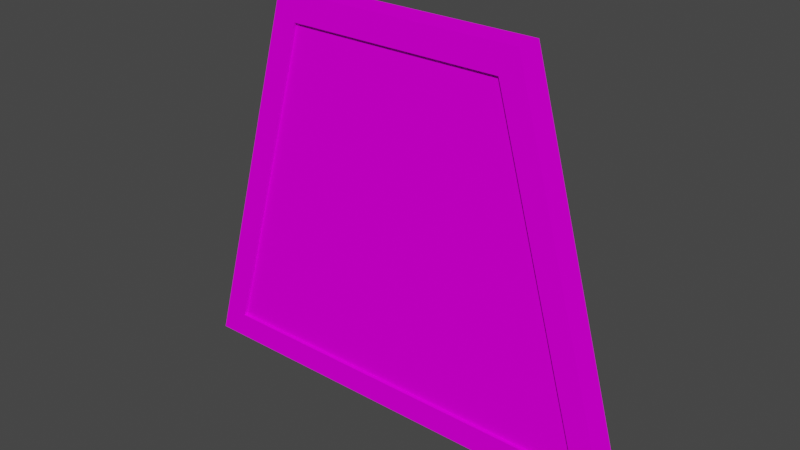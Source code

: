 # Source: wintrapgr.blend  (saved by Blender 3.0.42; exported with 4.5.12 LTS)
import bpy
from mathutils import Matrix  # noqa: F401  (used for matrix-valued properties, if any)

bpy.ops.wm.read_factory_settings(use_empty=True)
scene = bpy.context.scene
scene.name = 'Scene'

# ---- collections
col_wintrap = bpy.data.collections.new('wintrap'); scene.collection.children.link(col_wintrap)

# ---- images (referenced by path relative to the original .blend; pixels are not part of the script)
import os
ASSET_DIR = os.environ.get("B2B_ASSET_DIR", "")  # directory of the original .blend (textures are referenced by path, not embedded)
HERE = os.path.dirname(os.path.abspath(__file__))  # packed textures are extracted next to this script under _unpacked/

def load_image(name, relpath, width, height, colorspace="sRGB"):
    """Load a texture the original file referenced (path relative to the .blend, or extracted next to this script)."""
    p = next((c for c in (os.path.join(HERE, relpath), os.path.join(ASSET_DIR, relpath)) if relpath and os.path.exists(c)), "")
    if p:
        img = bpy.data.images.load(p, check_existing=True)
        img.name = name
    else:  # same state as the original file: an image datablock whose file is absent (Cycles renders it pink)
        img = bpy.data.images.new(name, width, height)
        img.source = "FILE"
        img.filepath = "//" + (relpath or name)
    img.colorspace_settings.name = colorspace
    return img
img_wintrim_png = load_image('WINTRIM.png', 'WINTRIM.png', 1024, 1024, 'sRGB')
img_winslot_png = load_image('WINSLOT.png', 'WINSLOT.png', 1024, 1024, 'sRGB')
img_winpain_png = load_image('WINPAIN.png', 'WINPAIN.png', 1024, 1024, 'sRGB')
img_wingird_png = load_image('WINGIRD.png', 'WINGIRD.png', 1024, 1024, 'sRGB')

# ---- materials (node trees are filled in below, after node groups)
mat_wintrim = bpy.data.materials.new('wintrim')
mat_wintrim.use_backface_culling = True
mat_wintrim.use_transparent_shadow = False
mat_winslot = bpy.data.materials.new('winslot')
mat_winslot.use_backface_culling = True
mat_winslot.use_transparent_shadow = False
mat_winpain = bpy.data.materials.new('winpain')
mat_winpain.use_transparent_shadow = False
mat_wingird = bpy.data.materials.new('wingird')
mat_wingird.use_transparent_shadow = False

# ---- material node trees
mat_wintrim.use_nodes = True; mat_wintrim.node_tree.nodes.clear()
_N = mat_wintrim.node_tree.nodes; _L = mat_wintrim.node_tree.links
n0 = _N.new('ShaderNodeOutputMaterial'); n0.name = 'Material Output'; n0.location = (300, 300)
n1 = _N.new('ShaderNodeBsdfDiffuse'); n1.name = 'Diffuse BSDF'; n1.location = (50, 300)
n2 = _N.new('ShaderNodeTexImage'); n2.name = 'Image Texture'; n2.location = (-290, 300)
n2.image = img_wintrim_png
_L.new(n1.outputs[0], n0.inputs[0])
_L.new(n2.outputs[0], n1.inputs[0])
n0.is_active_output = True
mat_winslot.use_nodes = True; mat_winslot.node_tree.nodes.clear()
_N = mat_winslot.node_tree.nodes; _L = mat_winslot.node_tree.links
n0 = _N.new('ShaderNodeOutputMaterial'); n0.name = 'Material Output'; n0.location = (300, 300)
n1 = _N.new('ShaderNodeBsdfDiffuse'); n1.name = 'Diffuse BSDF'; n1.location = (50, 300)
n2 = _N.new('ShaderNodeTexImage'); n2.name = 'Image Texture'; n2.location = (-290, 300)
n2.image = img_winslot_png
_L.new(n1.outputs[0], n0.inputs[0])
_L.new(n2.outputs[0], n1.inputs[0])
n0.is_active_output = True
mat_winpain.use_nodes = True; mat_winpain.node_tree.nodes.clear()
_N = mat_winpain.node_tree.nodes; _L = mat_winpain.node_tree.links
n0 = _N.new('ShaderNodeOutputMaterial'); n0.name = 'Material Output'; n0.location = (300, 300)
n1 = _N.new('ShaderNodeBsdfDiffuse'); n1.name = 'Diffuse BSDF'; n1.location = (50, 300)
n2 = _N.new('ShaderNodeTexImage'); n2.name = 'Image Texture'; n2.location = (-290, 300)
n2.image = img_winpain_png
_L.new(n1.outputs[0], n0.inputs[0])
_L.new(n2.outputs[0], n1.inputs[0])
n0.is_active_output = True
mat_wingird.use_nodes = True; mat_wingird.node_tree.nodes.clear()
_N = mat_wingird.node_tree.nodes; _L = mat_wingird.node_tree.links
n0 = _N.new('ShaderNodeOutputMaterial'); n0.name = 'Material Output'; n0.location = (300, 300)
n1 = _N.new('ShaderNodeBsdfDiffuse'); n1.name = 'Diffuse BSDF'; n1.location = (50, 300)
n2 = _N.new('ShaderNodeTexImage'); n2.name = 'Image Texture'; n2.location = (-290, 300)
n2.image = img_wingird_png
_L.new(n1.outputs[0], n0.inputs[0])
_L.new(n2.outputs[0], n1.inputs[0])
n0.is_active_output = True

# ---- world
world_world = bpy.data.worlds.new('World'); scene.world = world_world
world_world.use_nodes = True; world_world.node_tree.nodes.clear()
_N = world_world.node_tree.nodes; _L = world_world.node_tree.links
n0 = _N.new('ShaderNodeOutputWorld'); n0.name = 'World Output'; n0.location = (300, 300)
n1 = _N.new('ShaderNodeBackground'); n1.name = 'Background'; n1.location = (10, 300)
n1.inputs[0].default_value = (0.05088, 0.05088, 0.05088, 1.0)
_L.new(n1.outputs[0], n0.inputs[0])
n0.is_active_output = True
world_world.color = (0.05088, 0.05088, 0.05088)
world_world.use_sun_shadow = False
world_world.sun_shadow_jitter_overblur = 0.0

# ---- meshes
me_cube = bpy.data.meshes.new('Cube')
me_cube.from_pydata([(-3.5, -0.2, -2.9), (-1.875, -0.2, 2.9), (-3.5, 0.2, -2.9), (-1.875, 0.2, 2.9), (3.5, -0.2, -2.9), (1.875, -0.2, 2.9), (3.5, 0.2, -2.9), (1.875, 0.2, 2.9), (-3.019, -0.2, -2.502), (-1.617, -0.2, 2.502), (-3.019, 0.2, -2.502), (-1.617, 0.2, 2.502), (3.019, -0.2, -2.502), (1.617, -0.2, 2.502), (3.019, 0.2, -2.502), (1.617, 0.2, 2.502)], [], [(0, 1, 3, 2), (6, 7, 5, 4), (2, 6, 4, 0), (7, 3, 1, 5), (11, 10, 2, 3), (10, 14, 6, 2), (8, 0, 4, 12), (9, 1, 0, 8), (3, 7, 15, 11), (14, 15, 7, 6), (13, 5, 1, 9), (12, 4, 5, 13), (9, 8, 10, 11), (14, 12, 13, 15), (10, 8, 12, 14), (9, 11, 15, 13)])
me_cube.polygons.foreach_set('material_index', [0, 0, 0, 0, 0, 0, 0, 0, 0, 0, 0, 0, 1, 1, 1, 1])
_uv = me_cube.uv_layers.new(name='UVMap')
_uv.uv.foreach_set('vector', [1.0, 0.0, 1.0, 1.0, 1.903e-06, 1.0, 0.0, 0.0, 1.0, 0.0, 1.0, 1.0, 0.0, 1.0, 1.903e-06, 0.0, 1.0, 0.0, 1.0, 1.0, 0.0, 1.0, 1.903e-06, 0.0, 1.0, 0.0, 1.0, 1.0, 1.903e-06, 1.0, 0.0, 0.0, 1.0, 0.05215, 1.0, 0.9148, 1.07e-06, 1.0, 0.0, 0.0, 1.0, 0.06868, 1.0, 0.9313, 0.0, 1.0, 0.0, 0.0, 0.0, 0.06868, 1.0, 0.0, 1.0, 1.0, 0.0, 0.9313, 0.0, 0.05215, 1.0, 0.0, 1.0, 1.0, 0.0, 0.9148, 1.0, 0.0, 1.0, 1.0, 0.0, 0.9313, 0.0, 0.06868, 1.0, 0.08521, 1.0, 0.9479, 0.0, 1.0, 0.0, 0.0, 0.0, 0.06868, 1.0, 0.0, 1.0, 1.0, 0.0, 0.9313, 0.0, 0.08521, 1.0, 0.0, 1.0, 1.0, 0.0, 0.9479, 1.0, 0.0, 1.0, 1.0, 9.513e-07, 1.0, 0.0, 0.0, 0.0, 0.0, 1.0, 0.0, 1.0, 1.0, 9.513e-07, 1.0, 1.903e-06, 0.0, 1.0, 0.0, 1.0, 1.0, 0.0, 1.0, 9.513e-07, 0.0, 1.0, 0.0, 1.0, 1.0, 0.0, 1.0])
me_cube.materials.append(mat_wintrim)
me_cube.materials.append(mat_winslot)
me_cube.use_remesh_fix_poles = True
me_cube.use_remesh_preserve_attributes = False
me_cube.update()
me_cube_002 = bpy.data.meshes.new('Cube.002')
me_cube_002.from_pydata([(-3.019, 1.49e-08, -2.502), (-1.617, 1.49e-08, 2.502), (3.019, 1.49e-08, -2.502), (1.617, 1.49e-08, 2.502)], [], [(2, 0, 1, 3)])
_uv = me_cube_002.uv_layers.new(name='UVMap')
_uv.uv.foreach_set('vector', [1.0, 0.0, 0.0, 0.0, 0.2321, 1.0, 0.7679, 1.0])
me_cube_002.materials.append(mat_winpain)
me_cube_002.use_remesh_fix_poles = True
me_cube_002.use_remesh_preserve_attributes = False
me_cube_002.update()
me_cube_001 = bpy.data.meshes.new('Cube.001')
me_cube_001.from_pydata([(-3.019, -0.15, -2.502), (-1.617, -0.15, 2.502), (3.019, -0.15, -2.502), (1.617, -0.15, 2.502)], [], [(2, 0, 1, 3)])
_uv = me_cube_001.uv_layers.new(name='UVMap')
_uv.uv.foreach_set('vector', [1.746, 0.00306, -0.7527, 0.00306, -0.1726, 1.038, 1.166, 1.038])
me_cube_001.materials.append(mat_wingird)
me_cube_001.use_remesh_fix_poles = True
me_cube_001.use_remesh_preserve_attributes = False
me_cube_001.update()

# ---- objects
ob_frame = bpy.data.objects.new('frame', me_cube)
ob_glass = bpy.data.objects.new('glass', me_cube_002)
ob_grid = bpy.data.objects.new('grid', me_cube_001)

# ---- transforms, parenting, visibility, modifiers, constraints
ob_frame.location = (0.0, 0.0, 0.0)
ob_glass.location = (0.0, 0.0, 0.0)
ob_grid.location = (0.0, 0.0, 0.0)

# ---- collection membership
col_wintrap.objects.link(ob_frame)
col_wintrap.objects.link(ob_glass)
col_wintrap.objects.link(ob_grid)

# ---- scene / render settings (as saved in the file)
scene.frame_start = 1; scene.frame_end = 250; scene.frame_set(1)
scene.render.engine = 'BLENDER_EEVEE_NEXT'
scene.cycles.use_denoising = False
scene.cycles.sampling_pattern = 'TABULATED_SOBOL'
scene.cycles.use_light_tree = False
scene.view_settings.view_transform = 'Filmic'
bpy.context.view_layer.update()

# ---- added for rendering (the .blend has no active camera and no usable light): camera, sun
cam_auto = bpy.data.cameras.new('AutoCamera')
cam_auto.lens = 50.0
cam_auto.sensor_width = 36.0
cam_auto.clip_end = 1000.0
ob_auto_camera = bpy.data.objects.new('AutoCamera', cam_auto)
scene.collection.objects.link(ob_auto_camera)
ob_auto_camera.location = (8.41904, -10.1028, 6.73523)
ob_auto_camera.rotation_euler = (1.09748, -7.21219e-08, 0.694738)
scene.camera = ob_auto_camera
light_auto_sun = bpy.data.lights.new('AutoSun', 'SUN')
light_auto_sun.energy = 3.0
light_auto_sun.angle = 0.0523599
ob_auto_sun = bpy.data.objects.new('AutoSun', light_auto_sun)
scene.collection.objects.link(ob_auto_sun)
ob_auto_sun.rotation_euler = (0.872665, 0.174533, 0.523599)
bpy.context.view_layer.update()
